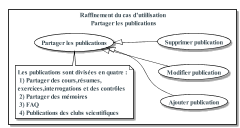

The diagram above was rendered by PlantUML. Its source (embedded in the PNG):
@startuml
left to right direction
skinparam backgroundColor #fff
skinparam defaultFontColor #37474f
skinparam defaultFontSize 16
skinparam defaultFontName serif
skinparam defaultFontStyle bold
skinparam usecaseBackgroundColor #fff
skinparam usecaseBorderColor #000
skinparam usecaseArrowColor #000
skinparam usecaseActorBorderColor black
skinparam noteBackgroundColor #fff
skinparam noteBorderColor #000




rectangle "Raffinement du cas d?utiilisation\n Partager les publications"{

usecase shareContent as "Partager les publications"
note top: Les publications sont divisées en quatre :\n 1) Partager des cours,résumes,\nexercices,interrogations et des contrôles \n 2) Partager des mémoires  \n 3) FAQ \n 4) Publications des clubs scientifiques

usecase add as "Ajouter publication"
usecase edit as "Modifier publication"
    usecase delete as "Supprimer publication"

shareContent <|-- add
shareContent <|-- edit
shareContent <|-- delete





}
@enduml